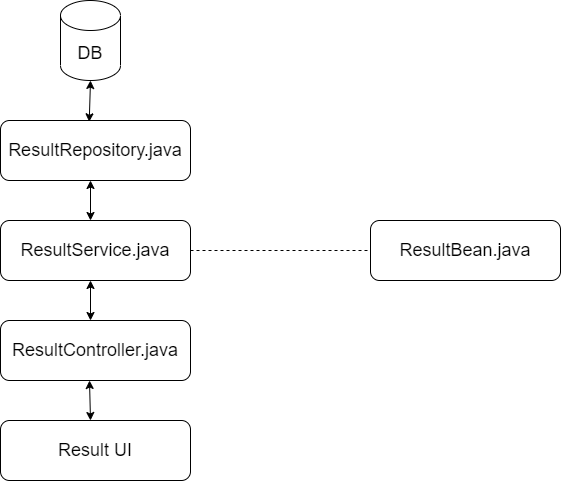

The diagram above was exported from draw.io. Its source (the exported page's mxGraphModel, read from the mxfile embedded in the PNG):
<mxGraphModel dx="756" dy="531" grid="1" gridSize="10" guides="1" tooltips="1" connect="1" arrows="1" fold="1" page="1" pageScale="1" pageWidth="827" pageHeight="1169" math="0" shadow="0">
  <root>
    <mxCell id="0" />
    <mxCell id="1" parent="0" />
    <mxCell id="r7m9oaiZPapiiwMqRPyO-1" value="&lt;span style=&quot;font-size: 18px;&quot;&gt;Result UI&lt;/span&gt;" style="rounded=1;whiteSpace=wrap;html=1;" vertex="1" parent="1">
      <mxGeometry x="110" y="450" width="190" height="60" as="geometry" />
    </mxCell>
    <mxCell id="r7m9oaiZPapiiwMqRPyO-2" value="DB" style="shape=cylinder3;whiteSpace=wrap;html=1;boundedLbl=1;backgroundOutline=1;size=15;fontSize=18;" vertex="1" parent="1">
      <mxGeometry x="170" y="30" width="60" height="80" as="geometry" />
    </mxCell>
    <mxCell id="r7m9oaiZPapiiwMqRPyO-3" value="&lt;font style=&quot;font-size: 18px;&quot;&gt;ResultController.java&lt;/font&gt;" style="rounded=1;whiteSpace=wrap;html=1;" vertex="1" parent="1">
      <mxGeometry x="110" y="350" width="190" height="60" as="geometry" />
    </mxCell>
    <mxCell id="r7m9oaiZPapiiwMqRPyO-4" value="&lt;font style=&quot;font-size: 18px;&quot;&gt;ResultService.java&lt;/font&gt;" style="rounded=1;whiteSpace=wrap;html=1;" vertex="1" parent="1">
      <mxGeometry x="110" y="250" width="190" height="60" as="geometry" />
    </mxCell>
    <mxCell id="r7m9oaiZPapiiwMqRPyO-5" value="&lt;font style=&quot;font-size: 18px;&quot;&gt;ResultRepository.java&lt;/font&gt;" style="rounded=1;whiteSpace=wrap;html=1;" vertex="1" parent="1">
      <mxGeometry x="110" y="150" width="190" height="60" as="geometry" />
    </mxCell>
    <mxCell id="r7m9oaiZPapiiwMqRPyO-7" value="" style="endArrow=none;dashed=1;html=1;rounded=0;fontSize=18;exitX=1;exitY=0.5;exitDx=0;exitDy=0;" edge="1" parent="1" source="r7m9oaiZPapiiwMqRPyO-4">
      <mxGeometry width="50" height="50" relative="1" as="geometry">
        <mxPoint x="360" y="320" as="sourcePoint" />
        <mxPoint x="480" y="280" as="targetPoint" />
      </mxGeometry>
    </mxCell>
    <mxCell id="r7m9oaiZPapiiwMqRPyO-8" value="&lt;font style=&quot;font-size: 18px;&quot;&gt;ResultBean.java&lt;/font&gt;" style="rounded=1;whiteSpace=wrap;html=1;" vertex="1" parent="1">
      <mxGeometry x="480" y="250" width="190" height="60" as="geometry" />
    </mxCell>
    <mxCell id="r7m9oaiZPapiiwMqRPyO-9" value="" style="endArrow=classic;startArrow=classic;html=1;rounded=0;fontSize=18;exitX=0.467;exitY=0.022;exitDx=0;exitDy=0;exitPerimeter=0;" edge="1" parent="1" source="r7m9oaiZPapiiwMqRPyO-5">
      <mxGeometry width="50" height="50" relative="1" as="geometry">
        <mxPoint x="150" y="160" as="sourcePoint" />
        <mxPoint x="200" y="110" as="targetPoint" />
      </mxGeometry>
    </mxCell>
    <mxCell id="r7m9oaiZPapiiwMqRPyO-10" value="" style="endArrow=classic;startArrow=classic;html=1;rounded=0;fontSize=18;" edge="1" parent="1">
      <mxGeometry width="50" height="50" relative="1" as="geometry">
        <mxPoint x="200" y="210" as="sourcePoint" />
        <mxPoint x="200" y="250" as="targetPoint" />
      </mxGeometry>
    </mxCell>
    <mxCell id="r7m9oaiZPapiiwMqRPyO-17" value="" style="endArrow=classic;startArrow=classic;html=1;rounded=0;fontSize=18;" edge="1" parent="1">
      <mxGeometry width="50" height="50" relative="1" as="geometry">
        <mxPoint x="200" y="310" as="sourcePoint" />
        <mxPoint x="200" y="350" as="targetPoint" />
      </mxGeometry>
    </mxCell>
    <mxCell id="r7m9oaiZPapiiwMqRPyO-19" value="" style="endArrow=classic;startArrow=classic;html=1;rounded=0;fontSize=18;" edge="1" parent="1">
      <mxGeometry width="50" height="50" relative="1" as="geometry">
        <mxPoint x="199" y="410" as="sourcePoint" />
        <mxPoint x="200" y="450" as="targetPoint" />
      </mxGeometry>
    </mxCell>
  </root>
</mxGraphModel>